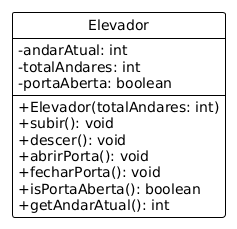

The diagram above was rendered by PlantUML. Its source (embedded in the PNG):
@startuml
!theme plain
hide circle
skinparam classAttributeIconSize 0

class Elevador {
  - andarAtual: int
  - totalAndares: int
  - portaAberta: boolean

  + Elevador(totalAndares: int)
  + subir(): void
  + descer(): void
  + abrirPorta(): void
  + fecharPorta(): void
  + isPortaAberta(): boolean
  + getAndarAtual(): int
}
@enduml